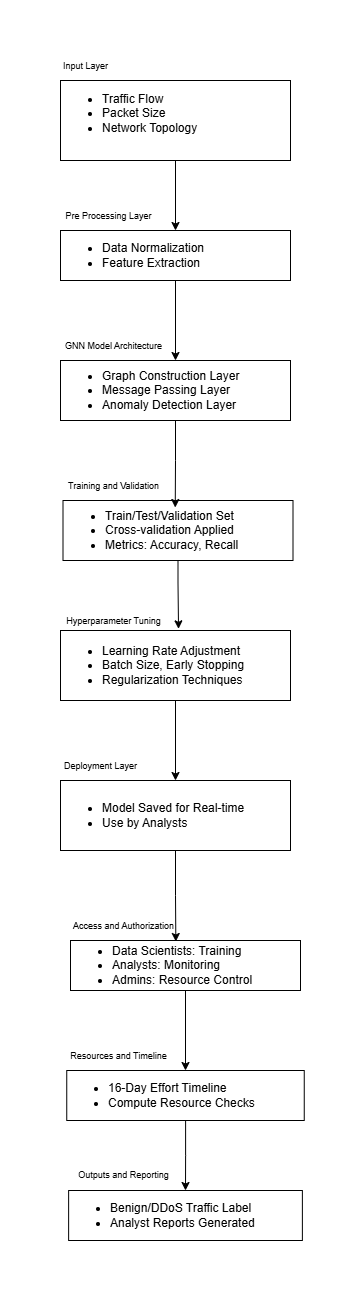

The diagram above was exported from draw.io. Its source (the exported page's mxGraphModel, read from the mxfile embedded in the PNG):
<mxGraphModel dx="794" dy="539" grid="1" gridSize="10" guides="1" tooltips="1" connect="1" arrows="1" fold="1" page="1" pageScale="1" pageWidth="827" pageHeight="1169" math="0" shadow="0">
  <root>
    <mxCell id="0" />
    <mxCell id="1" parent="0" />
    <mxCell id="ci1RBwNPfUkaQ3GDUkGc-36" style="edgeStyle=orthogonalEdgeStyle;rounded=0;orthogonalLoop=1;jettySize=auto;html=1;entryX=0.5;entryY=0;entryDx=0;entryDy=0;" edge="1" parent="1" source="ci1RBwNPfUkaQ3GDUkGc-2" target="ci1RBwNPfUkaQ3GDUkGc-4">
      <mxGeometry relative="1" as="geometry" />
    </mxCell>
    <mxCell id="ci1RBwNPfUkaQ3GDUkGc-2" value="&lt;ul&gt;&lt;li&gt;Traffic Flow&lt;/li&gt;&lt;li&gt;Packet Size&lt;/li&gt;&lt;li&gt;Network Topology&lt;/li&gt;&lt;/ul&gt;&lt;div style=&quot;&quot;&gt;&lt;/div&gt;&lt;div&gt;&lt;br&gt;&lt;/div&gt;" style="rounded=0;whiteSpace=wrap;html=1;align=left;" vertex="1" parent="1">
      <mxGeometry x="90" y="60" width="230" height="80" as="geometry" />
    </mxCell>
    <mxCell id="ci1RBwNPfUkaQ3GDUkGc-3" value="&lt;font style=&quot;font-size: 9px;&quot;&gt;Input Layer&lt;/font&gt;" style="text;html=1;align=center;verticalAlign=middle;resizable=0;points=[];autosize=1;strokeColor=none;fillColor=none;" vertex="1" parent="1">
      <mxGeometry x="80" y="30" width="70" height="30" as="geometry" />
    </mxCell>
    <mxCell id="ci1RBwNPfUkaQ3GDUkGc-39" style="edgeStyle=orthogonalEdgeStyle;rounded=0;orthogonalLoop=1;jettySize=auto;html=1;" edge="1" parent="1" source="ci1RBwNPfUkaQ3GDUkGc-4" target="ci1RBwNPfUkaQ3GDUkGc-6">
      <mxGeometry relative="1" as="geometry" />
    </mxCell>
    <mxCell id="ci1RBwNPfUkaQ3GDUkGc-4" value="&lt;ul&gt;&lt;li&gt;Data Normalization&lt;/li&gt;&lt;li&gt;Feature Extraction&lt;/li&gt;&lt;/ul&gt;" style="rounded=0;whiteSpace=wrap;html=1;align=left;" vertex="1" parent="1">
      <mxGeometry x="90" y="210" width="230" height="50" as="geometry" />
    </mxCell>
    <mxCell id="ci1RBwNPfUkaQ3GDUkGc-5" value="&lt;font style=&quot;font-size: 9px;&quot;&gt;Pre Processing Layer&lt;/font&gt;" style="text;html=1;align=center;verticalAlign=middle;resizable=0;points=[];autosize=1;strokeColor=none;fillColor=none;" vertex="1" parent="1">
      <mxGeometry x="82.5" y="180" width="110" height="30" as="geometry" />
    </mxCell>
    <mxCell id="ci1RBwNPfUkaQ3GDUkGc-6" value="&lt;ul&gt;&lt;li&gt;Graph Construction Layer&lt;/li&gt;&lt;li&gt;Message Passing Layer&lt;/li&gt;&lt;li&gt;Anomaly Detection Layer&amp;nbsp;&lt;/li&gt;&lt;/ul&gt;" style="rounded=0;whiteSpace=wrap;html=1;align=left;" vertex="1" parent="1">
      <mxGeometry x="90" y="340" width="230" height="60" as="geometry" />
    </mxCell>
    <mxCell id="ci1RBwNPfUkaQ3GDUkGc-7" value="&lt;font style=&quot;font-size: 9px;&quot;&gt;GNN Model Architecture&lt;/font&gt;" style="text;html=1;align=center;verticalAlign=middle;resizable=0;points=[];autosize=1;strokeColor=none;fillColor=none;" vertex="1" parent="1">
      <mxGeometry x="82.5" y="310" width="120" height="30" as="geometry" />
    </mxCell>
    <mxCell id="ci1RBwNPfUkaQ3GDUkGc-8" value="&lt;ul&gt;&lt;li&gt;Train&lt;span class=&quot;hljs-operator&quot;&gt;/&lt;/span&gt;Test&lt;span class=&quot;hljs-operator&quot;&gt;/&lt;/span&gt;Validation &lt;span class=&quot;hljs-keyword&quot;&gt;Set&lt;/span&gt;&lt;/li&gt;&lt;li&gt;&lt;span class=&quot;hljs-keyword&quot;&gt;Cross&lt;/span&gt;&lt;span class=&quot;hljs-operator&quot;&gt;-&lt;/span&gt;validation Applied&lt;/li&gt;&lt;li&gt;Metrics: Accuracy, Recall&amp;nbsp;&lt;/li&gt;&lt;/ul&gt;" style="rounded=0;whiteSpace=wrap;html=1;align=left;" vertex="1" parent="1">
      <mxGeometry x="92.5" y="480" width="230" height="60" as="geometry" />
    </mxCell>
    <mxCell id="ci1RBwNPfUkaQ3GDUkGc-9" value="&lt;font style=&quot;font-size: 9px;&quot;&gt;Training and Validation&lt;/font&gt;" style="text;html=1;align=center;verticalAlign=middle;resizable=0;points=[];autosize=1;strokeColor=none;fillColor=none;" vertex="1" parent="1">
      <mxGeometry x="87.5" y="450" width="110" height="30" as="geometry" />
    </mxCell>
    <mxCell id="ci1RBwNPfUkaQ3GDUkGc-50" style="edgeStyle=orthogonalEdgeStyle;rounded=0;orthogonalLoop=1;jettySize=auto;html=1;entryX=0.5;entryY=0;entryDx=0;entryDy=0;" edge="1" parent="1" source="ci1RBwNPfUkaQ3GDUkGc-10" target="ci1RBwNPfUkaQ3GDUkGc-12">
      <mxGeometry relative="1" as="geometry" />
    </mxCell>
    <mxCell id="ci1RBwNPfUkaQ3GDUkGc-10" value="&lt;ul&gt;&lt;li&gt;Learning Rate Adjustment&lt;/li&gt;&lt;li&gt;Batch Size, Early Stopping&lt;/li&gt;&lt;li&gt;Regularization Techniques&amp;nbsp;&lt;/li&gt;&lt;/ul&gt;" style="rounded=0;whiteSpace=wrap;html=1;align=left;" vertex="1" parent="1">
      <mxGeometry x="90" y="610" width="230" height="70" as="geometry" />
    </mxCell>
    <mxCell id="ci1RBwNPfUkaQ3GDUkGc-11" value="&lt;font style=&quot;font-size: 9px;&quot;&gt;Hyperparameter Tuning&lt;/font&gt;" style="text;html=1;align=center;verticalAlign=middle;resizable=0;points=[];autosize=1;strokeColor=none;fillColor=none;" vertex="1" parent="1">
      <mxGeometry x="82.5" y="585" width="120" height="30" as="geometry" />
    </mxCell>
    <mxCell id="ci1RBwNPfUkaQ3GDUkGc-12" value="&lt;ul&gt;&lt;li&gt;Model Saved &lt;span class=&quot;hljs-keyword&quot;&gt;for&lt;/span&gt; &lt;span class=&quot;hljs-type&quot;&gt;Real&lt;/span&gt;&lt;span class=&quot;hljs-operator&quot;&gt;-&lt;/span&gt;&lt;span class=&quot;hljs-type&quot;&gt;time&lt;/span&gt;&lt;/li&gt;&lt;li&gt;Use &lt;span class=&quot;hljs-keyword&quot;&gt;by&lt;/span&gt; Analysts&amp;nbsp; &amp;nbsp;&lt;/li&gt;&lt;/ul&gt;" style="rounded=0;whiteSpace=wrap;html=1;align=left;" vertex="1" parent="1">
      <mxGeometry x="90" y="760" width="230" height="70" as="geometry" />
    </mxCell>
    <mxCell id="ci1RBwNPfUkaQ3GDUkGc-13" value="&lt;font style=&quot;font-size: 9px;&quot;&gt;Deployment Layer&lt;/font&gt;" style="text;html=1;align=center;verticalAlign=middle;resizable=0;points=[];autosize=1;strokeColor=none;fillColor=none;" vertex="1" parent="1">
      <mxGeometry x="80" y="730" width="100" height="30" as="geometry" />
    </mxCell>
    <mxCell id="ci1RBwNPfUkaQ3GDUkGc-54" style="edgeStyle=orthogonalEdgeStyle;rounded=0;orthogonalLoop=1;jettySize=auto;html=1;entryX=0.5;entryY=0;entryDx=0;entryDy=0;" edge="1" parent="1" source="ci1RBwNPfUkaQ3GDUkGc-14" target="ci1RBwNPfUkaQ3GDUkGc-16">
      <mxGeometry relative="1" as="geometry" />
    </mxCell>
    <mxCell id="ci1RBwNPfUkaQ3GDUkGc-14" value="&lt;ul&gt;&lt;li&gt;Data Scientists: Training&lt;/li&gt;&lt;li&gt;Analysts: Monitoring&lt;/li&gt;&lt;li&gt;Admins: Resource Control&lt;/li&gt;&lt;/ul&gt;" style="rounded=0;whiteSpace=wrap;html=1;align=left;" vertex="1" parent="1">
      <mxGeometry x="100" y="920" width="230" height="50" as="geometry" />
    </mxCell>
    <mxCell id="ci1RBwNPfUkaQ3GDUkGc-15" value="&lt;font style=&quot;font-size: 9px;&quot;&gt;Access and Authorization&lt;/font&gt;" style="text;html=1;align=center;verticalAlign=middle;resizable=0;points=[];autosize=1;strokeColor=none;fillColor=none;" vertex="1" parent="1">
      <mxGeometry x="92.5" y="890" width="120" height="30" as="geometry" />
    </mxCell>
    <mxCell id="ci1RBwNPfUkaQ3GDUkGc-57" style="edgeStyle=orthogonalEdgeStyle;rounded=0;orthogonalLoop=1;jettySize=auto;html=1;" edge="1" parent="1" source="ci1RBwNPfUkaQ3GDUkGc-16" target="ci1RBwNPfUkaQ3GDUkGc-20">
      <mxGeometry relative="1" as="geometry" />
    </mxCell>
    <mxCell id="ci1RBwNPfUkaQ3GDUkGc-16" value="&lt;ul&gt;&lt;li&gt;&lt;span class=&quot;hljs-number&quot;&gt;16&lt;/span&gt;&lt;span class=&quot;hljs-operator&quot;&gt;-&lt;/span&gt;&lt;span class=&quot;hljs-keyword&quot;&gt;Day&lt;/span&gt; Effort Timeline&lt;/li&gt;&lt;li&gt;Compute Resource Checks&lt;/li&gt;&lt;/ul&gt;" style="rounded=0;whiteSpace=wrap;html=1;align=left;" vertex="1" parent="1">
      <mxGeometry x="96.25" y="1050" width="237.5" height="50" as="geometry" />
    </mxCell>
    <mxCell id="ci1RBwNPfUkaQ3GDUkGc-17" value="&lt;font style=&quot;font-size: 9px;&quot;&gt;Resources and Timeline&lt;/font&gt;" style="text;html=1;align=center;verticalAlign=middle;resizable=0;points=[];autosize=1;strokeColor=none;fillColor=none;" vertex="1" parent="1">
      <mxGeometry x="87.5" y="1020" width="120" height="30" as="geometry" />
    </mxCell>
    <mxCell id="ci1RBwNPfUkaQ3GDUkGc-20" value="&lt;ul&gt;&lt;li&gt;Benign&lt;span class=&quot;hljs-operator&quot;&gt;/&lt;/span&gt;DDoS Traffic Label&lt;/li&gt;&lt;li&gt;Analyst Reports Generated&lt;/li&gt;&lt;/ul&gt;" style="rounded=0;whiteSpace=wrap;html=1;align=left;" vertex="1" parent="1">
      <mxGeometry x="98.13" y="1170" width="233.75" height="50" as="geometry" />
    </mxCell>
    <mxCell id="ci1RBwNPfUkaQ3GDUkGc-21" value="&lt;font style=&quot;font-size: 9px;&quot;&gt;Outputs &lt;span class=&quot;hljs-keyword&quot;&gt;and&lt;/span&gt; Reporting&lt;/font&gt;" style="text;html=1;align=center;verticalAlign=middle;resizable=0;points=[];autosize=1;strokeColor=none;fillColor=none;" vertex="1" parent="1">
      <mxGeometry x="97.5" y="1139" width="110" height="30" as="geometry" />
    </mxCell>
    <mxCell id="ci1RBwNPfUkaQ3GDUkGc-42" style="edgeStyle=orthogonalEdgeStyle;rounded=0;orthogonalLoop=1;jettySize=auto;html=1;entryX=0.488;entryY=0.117;entryDx=0;entryDy=0;entryPerimeter=0;" edge="1" parent="1" source="ci1RBwNPfUkaQ3GDUkGc-6" target="ci1RBwNPfUkaQ3GDUkGc-8">
      <mxGeometry relative="1" as="geometry" />
    </mxCell>
    <mxCell id="ci1RBwNPfUkaQ3GDUkGc-46" style="edgeStyle=orthogonalEdgeStyle;rounded=0;orthogonalLoop=1;jettySize=auto;html=1;entryX=1.046;entryY=0.778;entryDx=0;entryDy=0;entryPerimeter=0;" edge="1" parent="1" source="ci1RBwNPfUkaQ3GDUkGc-8" target="ci1RBwNPfUkaQ3GDUkGc-11">
      <mxGeometry relative="1" as="geometry" />
    </mxCell>
    <mxCell id="ci1RBwNPfUkaQ3GDUkGc-52" style="edgeStyle=orthogonalEdgeStyle;rounded=0;orthogonalLoop=1;jettySize=auto;html=1;entryX=0.458;entryY=0.02;entryDx=0;entryDy=0;entryPerimeter=0;" edge="1" parent="1" source="ci1RBwNPfUkaQ3GDUkGc-12" target="ci1RBwNPfUkaQ3GDUkGc-14">
      <mxGeometry relative="1" as="geometry" />
    </mxCell>
  </root>
</mxGraphModel>